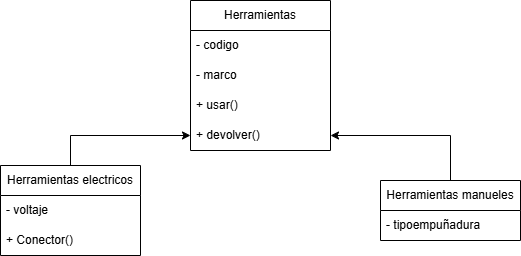

The diagram above was exported from draw.io. Its source (the exported page's mxGraphModel, read from the mxfile embedded in the PNG):
<mxGraphModel dx="894" dy="765" grid="1" gridSize="10" guides="1" tooltips="1" connect="1" arrows="1" fold="1" page="1" pageScale="1" pageWidth="827" pageHeight="1169" math="0" shadow="0">
  <root>
    <mxCell id="0" />
    <mxCell id="1" parent="0" />
    <mxCell id="yFLcYdnvKjybaXI3NDG--2" parent="1" style="swimlane;fontStyle=0;childLayout=stackLayout;horizontal=1;startSize=30;horizontalStack=0;resizeParent=1;resizeParentMax=0;resizeLast=0;collapsible=1;marginBottom=0;whiteSpace=wrap;html=1;" value="Herramientas" vertex="1">
      <mxGeometry height="150" width="140" x="260" y="140" as="geometry">
        <mxRectangle height="30" width="80" x="160" y="40" as="alternateBounds" />
      </mxGeometry>
    </mxCell>
    <mxCell id="yFLcYdnvKjybaXI3NDG--3" parent="yFLcYdnvKjybaXI3NDG--2" style="text;strokeColor=none;fillColor=none;align=left;verticalAlign=middle;spacingLeft=4;spacingRight=4;overflow=hidden;points=[[0,0.5],[1,0.5]];portConstraint=eastwest;rotatable=0;whiteSpace=wrap;html=1;" value="- codigo" vertex="1">
      <mxGeometry height="30" width="140" y="30" as="geometry" />
    </mxCell>
    <mxCell id="yFLcYdnvKjybaXI3NDG--4" parent="yFLcYdnvKjybaXI3NDG--2" style="text;strokeColor=none;fillColor=none;align=left;verticalAlign=middle;spacingLeft=4;spacingRight=4;overflow=hidden;points=[[0,0.5],[1,0.5]];portConstraint=eastwest;rotatable=0;whiteSpace=wrap;html=1;" value="- marco" vertex="1">
      <mxGeometry height="30" width="140" y="60" as="geometry" />
    </mxCell>
    <mxCell id="yFLcYdnvKjybaXI3NDG--5" parent="yFLcYdnvKjybaXI3NDG--2" style="text;strokeColor=none;fillColor=none;align=left;verticalAlign=middle;spacingLeft=4;spacingRight=4;overflow=hidden;points=[[0,0.5],[1,0.5]];portConstraint=eastwest;rotatable=0;whiteSpace=wrap;html=1;" value="+ usar()" vertex="1">
      <mxGeometry height="30" width="140" y="90" as="geometry" />
    </mxCell>
    <mxCell id="yFLcYdnvKjybaXI3NDG--10" parent="yFLcYdnvKjybaXI3NDG--2" style="text;strokeColor=none;fillColor=none;align=left;verticalAlign=middle;spacingLeft=4;spacingRight=4;overflow=hidden;points=[[0,0.5],[1,0.5]];portConstraint=eastwest;rotatable=0;whiteSpace=wrap;html=1;" value="+ devolver()" vertex="1">
      <mxGeometry height="30" width="140" y="120" as="geometry" />
    </mxCell>
    <mxCell id="9oyZLrGRMzsD4lTJZjER-6" edge="1" parent="1" source="9oyZLrGRMzsD4lTJZjER-1" style="edgeStyle=orthogonalEdgeStyle;rounded=0;orthogonalLoop=1;jettySize=auto;html=1;exitX=0.5;exitY=0;exitDx=0;exitDy=0;entryX=0;entryY=0.5;entryDx=0;entryDy=0;" target="yFLcYdnvKjybaXI3NDG--10">
      <mxGeometry relative="1" as="geometry" />
    </mxCell>
    <mxCell id="9oyZLrGRMzsD4lTJZjER-1" parent="1" style="swimlane;fontStyle=0;childLayout=stackLayout;horizontal=1;startSize=30;horizontalStack=0;resizeParent=1;resizeParentMax=0;resizeLast=0;collapsible=1;marginBottom=0;whiteSpace=wrap;html=1;" value="Herramientas electricos" vertex="1">
      <mxGeometry height="90" width="140" x="70" y="305" as="geometry">
        <mxRectangle height="30" width="80" x="160" y="40" as="alternateBounds" />
      </mxGeometry>
    </mxCell>
    <mxCell id="9oyZLrGRMzsD4lTJZjER-2" parent="9oyZLrGRMzsD4lTJZjER-1" style="text;strokeColor=none;fillColor=none;align=left;verticalAlign=middle;spacingLeft=4;spacingRight=4;overflow=hidden;points=[[0,0.5],[1,0.5]];portConstraint=eastwest;rotatable=0;whiteSpace=wrap;html=1;" value="- voltaje" vertex="1">
      <mxGeometry height="30" width="140" y="30" as="geometry" />
    </mxCell>
    <mxCell id="9oyZLrGRMzsD4lTJZjER-3" parent="9oyZLrGRMzsD4lTJZjER-1" style="text;strokeColor=none;fillColor=none;align=left;verticalAlign=middle;spacingLeft=4;spacingRight=4;overflow=hidden;points=[[0,0.5],[1,0.5]];portConstraint=eastwest;rotatable=0;whiteSpace=wrap;html=1;" value="+ Conector()" vertex="1">
      <mxGeometry height="30" width="140" y="60" as="geometry" />
    </mxCell>
    <mxCell id="9oyZLrGRMzsD4lTJZjER-10" edge="1" parent="1" source="9oyZLrGRMzsD4lTJZjER-7" style="edgeStyle=orthogonalEdgeStyle;rounded=0;orthogonalLoop=1;jettySize=auto;html=1;entryX=1;entryY=0.5;entryDx=0;entryDy=0;" target="yFLcYdnvKjybaXI3NDG--10">
      <mxGeometry relative="1" as="geometry" />
    </mxCell>
    <mxCell id="9oyZLrGRMzsD4lTJZjER-7" parent="1" style="swimlane;fontStyle=0;childLayout=stackLayout;horizontal=1;startSize=30;horizontalStack=0;resizeParent=1;resizeParentMax=0;resizeLast=0;collapsible=1;marginBottom=0;whiteSpace=wrap;html=1;" value="Herramientas manueles" vertex="1">
      <mxGeometry height="60" width="140" x="450" y="320" as="geometry">
        <mxRectangle height="30" width="80" x="160" y="40" as="alternateBounds" />
      </mxGeometry>
    </mxCell>
    <mxCell id="9oyZLrGRMzsD4lTJZjER-8" parent="9oyZLrGRMzsD4lTJZjER-7" style="text;strokeColor=none;fillColor=none;align=left;verticalAlign=middle;spacingLeft=4;spacingRight=4;overflow=hidden;points=[[0,0.5],[1,0.5]];portConstraint=eastwest;rotatable=0;whiteSpace=wrap;html=1;" value="- tipoempuñadura" vertex="1">
      <mxGeometry height="30" width="140" y="30" as="geometry" />
    </mxCell>
  </root>
</mxGraphModel>